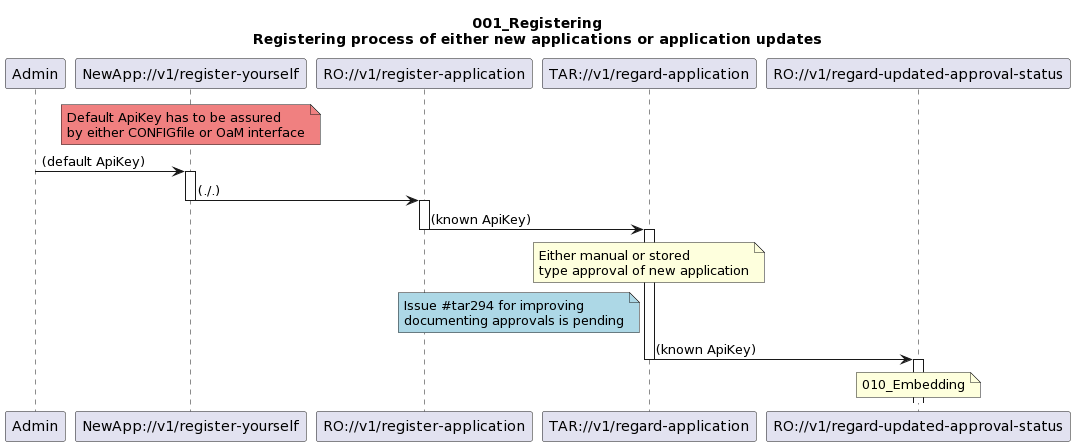

The diagram above was rendered by PlantUML. Its source (embedded in the PNG):
@startuml
skinparam responseMessageBelowArrow true

title
001_Registering
Registering process of either new applications or application updates
end title

participant "Admin" as Admin
participant "NewApp://v1/register-yourself" as NewAppRegYs
participant "RO://v1/register-application" as RoRegiA
participant "TAR://v1/regard-application" as TarRegaA
participant "RO://v1/regard-updated-approval-status" as RoRegaUa

note over NewAppRegYs #LightCoral
Default ApiKey has to be assured
by either CONFIGfile or OaM interface
end note

Admin -> NewAppRegYs : (default ApiKey)

activate NewAppRegYs
NewAppRegYs -> RoRegiA : (./.)
deactivate NewAppRegYs

activate RoRegiA
RoRegiA -> TarRegaA : (known ApiKey)
deactivate RoRegiA

activate TarRegaA
note over TarRegaA
Either manual or stored
type approval of new application
end note
note left TarRegaA #LightBlue
Issue #tar294 for improving 
documenting approvals is pending
end note
TarRegaA -> RoRegaUa : (known ApiKey)
deactivate TarRegaA

activate RoRegaUa

note over RoRegaUa
010_Embedding
end note

deactivate RoRegaUa
@enduml